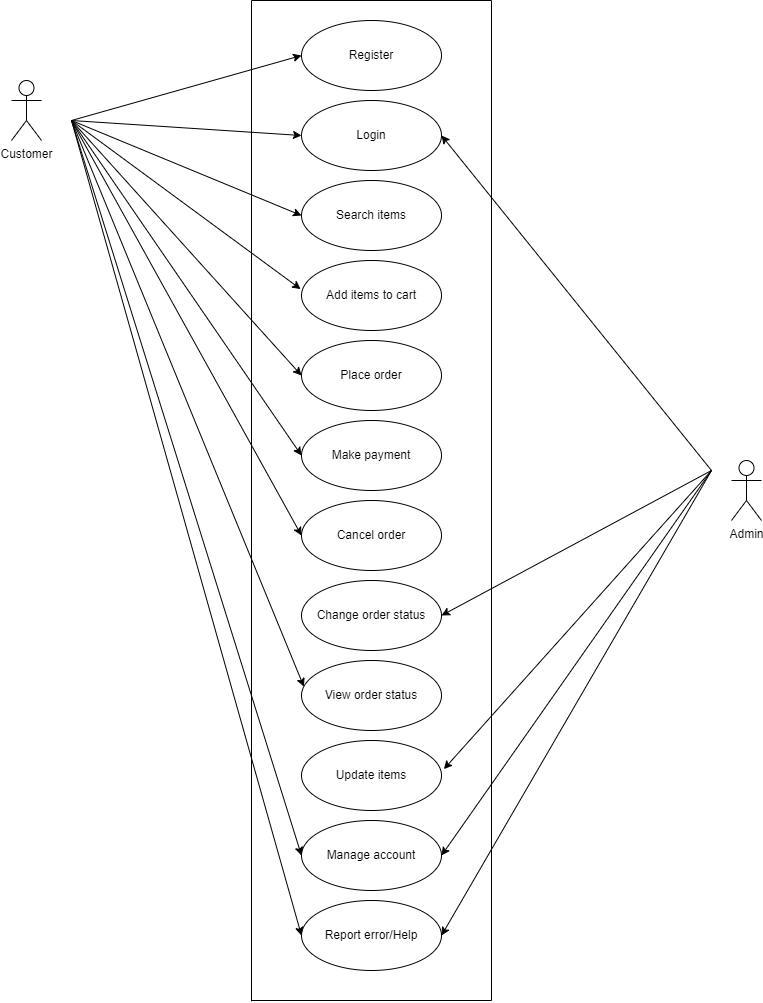

The diagram above was exported from draw.io. Its source (the exported page's mxGraphModel, read from the mxfile embedded in the PNG):
<mxGraphModel dx="1038" dy="579" grid="1" gridSize="10" guides="1" tooltips="1" connect="1" arrows="1" fold="1" page="1" pageScale="1" pageWidth="827" pageHeight="1169" math="0" shadow="0">
  <root>
    <mxCell id="0" />
    <mxCell id="1" parent="0" />
    <mxCell id="gcojtjHtx2UHVHzqCr0v-1" value="Register" style="ellipse;whiteSpace=wrap;html=1;" vertex="1" parent="1">
      <mxGeometry x="330" y="60" width="140" height="70" as="geometry" />
    </mxCell>
    <mxCell id="gcojtjHtx2UHVHzqCr0v-2" value="Login" style="ellipse;whiteSpace=wrap;html=1;" vertex="1" parent="1">
      <mxGeometry x="330" y="140" width="140" height="70" as="geometry" />
    </mxCell>
    <mxCell id="gcojtjHtx2UHVHzqCr0v-3" value="Search items" style="ellipse;whiteSpace=wrap;html=1;" vertex="1" parent="1">
      <mxGeometry x="330" y="220" width="140" height="70" as="geometry" />
    </mxCell>
    <mxCell id="gcojtjHtx2UHVHzqCr0v-4" value="Add items to cart" style="ellipse;whiteSpace=wrap;html=1;" vertex="1" parent="1">
      <mxGeometry x="330" y="300" width="140" height="70" as="geometry" />
    </mxCell>
    <mxCell id="gcojtjHtx2UHVHzqCr0v-5" value="Place order" style="ellipse;whiteSpace=wrap;html=1;" vertex="1" parent="1">
      <mxGeometry x="330" y="380" width="140" height="70" as="geometry" />
    </mxCell>
    <mxCell id="gcojtjHtx2UHVHzqCr0v-6" value="Make payment" style="ellipse;whiteSpace=wrap;html=1;" vertex="1" parent="1">
      <mxGeometry x="330" y="460" width="140" height="70" as="geometry" />
    </mxCell>
    <mxCell id="gcojtjHtx2UHVHzqCr0v-7" value="Cancel order" style="ellipse;whiteSpace=wrap;html=1;" vertex="1" parent="1">
      <mxGeometry x="330" y="540" width="140" height="70" as="geometry" />
    </mxCell>
    <mxCell id="gcojtjHtx2UHVHzqCr0v-8" value="Change order status" style="ellipse;whiteSpace=wrap;html=1;" vertex="1" parent="1">
      <mxGeometry x="330" y="620" width="140" height="70" as="geometry" />
    </mxCell>
    <mxCell id="gcojtjHtx2UHVHzqCr0v-9" value="View order status" style="ellipse;whiteSpace=wrap;html=1;" vertex="1" parent="1">
      <mxGeometry x="330" y="700" width="140" height="70" as="geometry" />
    </mxCell>
    <mxCell id="gcojtjHtx2UHVHzqCr0v-10" value="Update items" style="ellipse;whiteSpace=wrap;html=1;" vertex="1" parent="1">
      <mxGeometry x="330" y="780" width="140" height="70" as="geometry" />
    </mxCell>
    <mxCell id="gcojtjHtx2UHVHzqCr0v-11" value="Manage account" style="ellipse;whiteSpace=wrap;html=1;" vertex="1" parent="1">
      <mxGeometry x="330" y="860" width="140" height="70" as="geometry" />
    </mxCell>
    <mxCell id="gcojtjHtx2UHVHzqCr0v-12" value="Report error/Help" style="ellipse;whiteSpace=wrap;html=1;" vertex="1" parent="1">
      <mxGeometry x="330" y="940" width="140" height="70" as="geometry" />
    </mxCell>
    <mxCell id="gcojtjHtx2UHVHzqCr0v-13" value="Customer" style="shape=umlActor;verticalLabelPosition=bottom;verticalAlign=top;html=1;" vertex="1" parent="1">
      <mxGeometry x="40" y="120" width="30" height="60" as="geometry" />
    </mxCell>
    <mxCell id="gcojtjHtx2UHVHzqCr0v-14" value="Admin" style="shape=umlActor;verticalLabelPosition=bottom;verticalAlign=top;html=1;" vertex="1" parent="1">
      <mxGeometry x="760" y="500" width="30" height="60" as="geometry" />
    </mxCell>
    <mxCell id="gcojtjHtx2UHVHzqCr0v-15" value="" style="endArrow=classic;html=1;rounded=0;entryX=0;entryY=0.5;entryDx=0;entryDy=0;" edge="1" parent="1" target="gcojtjHtx2UHVHzqCr0v-1">
      <mxGeometry width="50" height="50" relative="1" as="geometry">
        <mxPoint x="100" y="160" as="sourcePoint" />
        <mxPoint x="150" y="110" as="targetPoint" />
      </mxGeometry>
    </mxCell>
    <mxCell id="gcojtjHtx2UHVHzqCr0v-16" value="" style="endArrow=classic;html=1;rounded=0;entryX=0;entryY=0.5;entryDx=0;entryDy=0;" edge="1" parent="1" target="gcojtjHtx2UHVHzqCr0v-2">
      <mxGeometry width="50" height="50" relative="1" as="geometry">
        <mxPoint x="100" y="160" as="sourcePoint" />
        <mxPoint x="250" y="150" as="targetPoint" />
      </mxGeometry>
    </mxCell>
    <mxCell id="gcojtjHtx2UHVHzqCr0v-17" value="" style="endArrow=classic;html=1;rounded=0;entryX=0;entryY=0.5;entryDx=0;entryDy=0;" edge="1" parent="1" target="gcojtjHtx2UHVHzqCr0v-3">
      <mxGeometry width="50" height="50" relative="1" as="geometry">
        <mxPoint x="100" y="160" as="sourcePoint" />
        <mxPoint x="240" y="170" as="targetPoint" />
      </mxGeometry>
    </mxCell>
    <mxCell id="gcojtjHtx2UHVHzqCr0v-18" value="" style="endArrow=classic;html=1;rounded=0;entryX=-0.006;entryY=0.409;entryDx=0;entryDy=0;entryPerimeter=0;" edge="1" parent="1" target="gcojtjHtx2UHVHzqCr0v-4">
      <mxGeometry width="50" height="50" relative="1" as="geometry">
        <mxPoint x="100" y="160" as="sourcePoint" />
        <mxPoint x="210" y="240" as="targetPoint" />
      </mxGeometry>
    </mxCell>
    <mxCell id="gcojtjHtx2UHVHzqCr0v-19" value="" style="endArrow=classic;html=1;rounded=0;entryX=0;entryY=0.5;entryDx=0;entryDy=0;" edge="1" parent="1" target="gcojtjHtx2UHVHzqCr0v-5">
      <mxGeometry width="50" height="50" relative="1" as="geometry">
        <mxPoint x="100" y="160" as="sourcePoint" />
        <mxPoint x="80" y="270" as="targetPoint" />
      </mxGeometry>
    </mxCell>
    <mxCell id="gcojtjHtx2UHVHzqCr0v-20" value="" style="endArrow=classic;html=1;rounded=0;entryX=0;entryY=0.5;entryDx=0;entryDy=0;" edge="1" parent="1" target="gcojtjHtx2UHVHzqCr0v-6">
      <mxGeometry width="50" height="50" relative="1" as="geometry">
        <mxPoint x="100" y="160" as="sourcePoint" />
        <mxPoint x="320" y="510.79998779296875" as="targetPoint" />
      </mxGeometry>
    </mxCell>
    <mxCell id="gcojtjHtx2UHVHzqCr0v-21" value="" style="endArrow=classic;html=1;rounded=0;entryX=0;entryY=0.5;entryDx=0;entryDy=0;" edge="1" parent="1" target="gcojtjHtx2UHVHzqCr0v-7">
      <mxGeometry width="50" height="50" relative="1" as="geometry">
        <mxPoint x="100" y="160" as="sourcePoint" />
        <mxPoint x="320" y="570" as="targetPoint" />
      </mxGeometry>
    </mxCell>
    <mxCell id="gcojtjHtx2UHVHzqCr0v-22" value="" style="endArrow=classic;html=1;rounded=0;entryX=0.017;entryY=0.374;entryDx=0;entryDy=0;entryPerimeter=0;" edge="1" parent="1" target="gcojtjHtx2UHVHzqCr0v-9">
      <mxGeometry width="50" height="50" relative="1" as="geometry">
        <mxPoint x="100" y="160" as="sourcePoint" />
        <mxPoint x="140" y="320" as="targetPoint" />
      </mxGeometry>
    </mxCell>
    <mxCell id="gcojtjHtx2UHVHzqCr0v-23" value="" style="endArrow=classic;html=1;rounded=0;entryX=0;entryY=0.5;entryDx=0;entryDy=0;" edge="1" parent="1" target="gcojtjHtx2UHVHzqCr0v-11">
      <mxGeometry width="50" height="50" relative="1" as="geometry">
        <mxPoint x="100" y="160" as="sourcePoint" />
        <mxPoint x="90" y="780" as="targetPoint" />
      </mxGeometry>
    </mxCell>
    <mxCell id="gcojtjHtx2UHVHzqCr0v-24" value="" style="endArrow=classic;html=1;rounded=0;entryX=0;entryY=0.5;entryDx=0;entryDy=0;" edge="1" parent="1" target="gcojtjHtx2UHVHzqCr0v-12">
      <mxGeometry width="50" height="50" relative="1" as="geometry">
        <mxPoint x="100" y="160" as="sourcePoint" />
        <mxPoint x="170" y="610" as="targetPoint" />
      </mxGeometry>
    </mxCell>
    <mxCell id="gcojtjHtx2UHVHzqCr0v-25" value="" style="endArrow=classic;html=1;rounded=0;entryX=1;entryY=0.5;entryDx=0;entryDy=0;" edge="1" parent="1" target="gcojtjHtx2UHVHzqCr0v-2">
      <mxGeometry width="50" height="50" relative="1" as="geometry">
        <mxPoint x="740" y="510" as="sourcePoint" />
        <mxPoint x="440" y="230" as="targetPoint" />
      </mxGeometry>
    </mxCell>
    <mxCell id="gcojtjHtx2UHVHzqCr0v-26" value="" style="endArrow=classic;html=1;rounded=0;entryX=1;entryY=0.5;entryDx=0;entryDy=0;" edge="1" parent="1" target="gcojtjHtx2UHVHzqCr0v-8">
      <mxGeometry width="50" height="50" relative="1" as="geometry">
        <mxPoint x="740" y="510" as="sourcePoint" />
        <mxPoint x="610" y="460" as="targetPoint" />
      </mxGeometry>
    </mxCell>
    <mxCell id="gcojtjHtx2UHVHzqCr0v-27" value="" style="endArrow=classic;html=1;rounded=0;entryX=1.017;entryY=0.409;entryDx=0;entryDy=0;entryPerimeter=0;" edge="1" parent="1" target="gcojtjHtx2UHVHzqCr0v-10">
      <mxGeometry width="50" height="50" relative="1" as="geometry">
        <mxPoint x="740" y="510" as="sourcePoint" />
        <mxPoint x="440" y="630" as="targetPoint" />
      </mxGeometry>
    </mxCell>
    <mxCell id="gcojtjHtx2UHVHzqCr0v-28" value="" style="endArrow=classic;html=1;rounded=0;entryX=1;entryY=0.5;entryDx=0;entryDy=0;" edge="1" parent="1" target="gcojtjHtx2UHVHzqCr0v-11">
      <mxGeometry width="50" height="50" relative="1" as="geometry">
        <mxPoint x="740" y="510" as="sourcePoint" />
        <mxPoint x="440" y="730" as="targetPoint" />
      </mxGeometry>
    </mxCell>
    <mxCell id="gcojtjHtx2UHVHzqCr0v-29" value="" style="endArrow=classic;html=1;rounded=0;entryX=1;entryY=0.5;entryDx=0;entryDy=0;" edge="1" parent="1" target="gcojtjHtx2UHVHzqCr0v-12">
      <mxGeometry width="50" height="50" relative="1" as="geometry">
        <mxPoint x="740" y="510" as="sourcePoint" />
        <mxPoint x="440" y="730" as="targetPoint" />
      </mxGeometry>
    </mxCell>
    <mxCell id="gcojtjHtx2UHVHzqCr0v-30" value="" style="endArrow=none;html=1;rounded=0;" edge="1" parent="1">
      <mxGeometry width="50" height="50" relative="1" as="geometry">
        <mxPoint x="280" y="40" as="sourcePoint" />
        <mxPoint x="520" y="40" as="targetPoint" />
      </mxGeometry>
    </mxCell>
    <mxCell id="gcojtjHtx2UHVHzqCr0v-31" value="" style="endArrow=none;html=1;rounded=0;" edge="1" parent="1">
      <mxGeometry width="50" height="50" relative="1" as="geometry">
        <mxPoint x="280" y="1040.800048828125" as="sourcePoint" />
        <mxPoint x="280" y="40" as="targetPoint" />
      </mxGeometry>
    </mxCell>
    <mxCell id="gcojtjHtx2UHVHzqCr0v-32" value="" style="endArrow=none;html=1;rounded=0;" edge="1" parent="1">
      <mxGeometry width="50" height="50" relative="1" as="geometry">
        <mxPoint x="280" y="1040" as="sourcePoint" />
        <mxPoint x="520" y="1040" as="targetPoint" />
      </mxGeometry>
    </mxCell>
    <mxCell id="gcojtjHtx2UHVHzqCr0v-33" value="" style="endArrow=none;html=1;rounded=0;" edge="1" parent="1">
      <mxGeometry width="50" height="50" relative="1" as="geometry">
        <mxPoint x="520" y="1040" as="sourcePoint" />
        <mxPoint x="520" y="40" as="targetPoint" />
      </mxGeometry>
    </mxCell>
  </root>
</mxGraphModel>